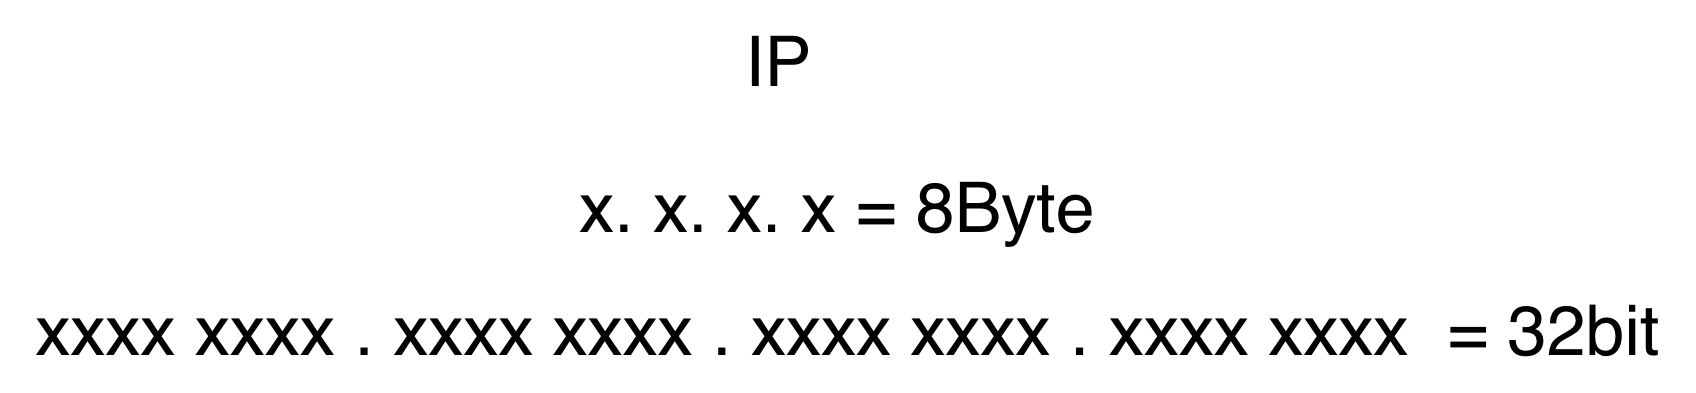

The diagram above was exported from draw.io. Its source (the exported page's mxGraphModel, read from the mxfile embedded in the PNG):
<mxGraphModel dx="3210" dy="1413" grid="0" gridSize="10" guides="1" tooltips="1" connect="1" arrows="1" fold="1" page="1" pageScale="0.5" pageWidth="3300" pageHeight="4681" background="#ffffff" math="0" shadow="0">
  <root>
    <mxCell id="0" />
    <mxCell id="1" parent="0" />
    <mxCell id="2" value="&lt;font style=&quot;font-size: 70px&quot;&gt;IP&lt;/font&gt;" style="text;html=1;strokeColor=none;fillColor=none;align=center;verticalAlign=middle;whiteSpace=wrap;rounded=0;" vertex="1" parent="1">
      <mxGeometry x="-750" y="13254" width="40" height="20" as="geometry" />
    </mxCell>
    <mxCell id="3" value="&lt;font style=&quot;font-size: 70px&quot;&gt;x. x. x. x = 8Byte&lt;/font&gt;" style="text;html=1;strokeColor=none;fillColor=none;align=center;verticalAlign=middle;whiteSpace=wrap;rounded=0;" vertex="1" parent="1">
      <mxGeometry x="-989" y="13400" width="636" height="20" as="geometry" />
    </mxCell>
    <mxCell id="4" value="&lt;span style=&quot;font-size: 70px&quot;&gt;xxxx xxxx . x&lt;/span&gt;&lt;span style=&quot;font-size: 70px&quot;&gt;xxx xxxx . x&lt;/span&gt;&lt;span style=&quot;font-size: 70px&quot;&gt;xxx xxxx .&amp;nbsp;&lt;/span&gt;&lt;span style=&quot;font-size: 70px&quot;&gt;xxxx xxxx&amp;nbsp; = 32bit&lt;/span&gt;" style="text;html=1;strokeColor=none;fillColor=none;align=center;verticalAlign=middle;whiteSpace=wrap;rounded=0;" vertex="1" parent="1">
      <mxGeometry x="-1488" y="13523" width="1655" height="20" as="geometry" />
    </mxCell>
  </root>
</mxGraphModel>